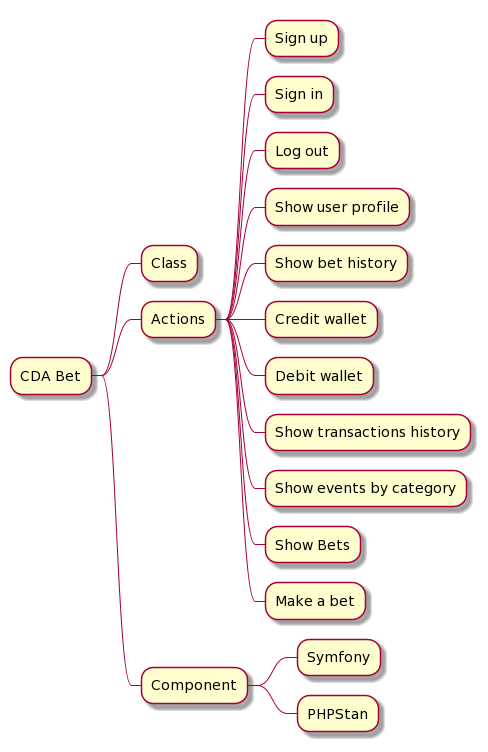

The diagram above was rendered by PlantUML. Its source (embedded in the PNG):
@startmindmap "CDA Bet Mind Map"
* CDA Bet
** Class
** Actions
*** Sign up
*** Sign in
*** Log out
*** Show user profile
*** Show bet history
*** Credit wallet
*** Debit wallet
*** Show transactions history
*** Show events by category
*** Show Bets
*** Make a bet
** Component
*** Symfony
*** PHPStan
@endmindmap